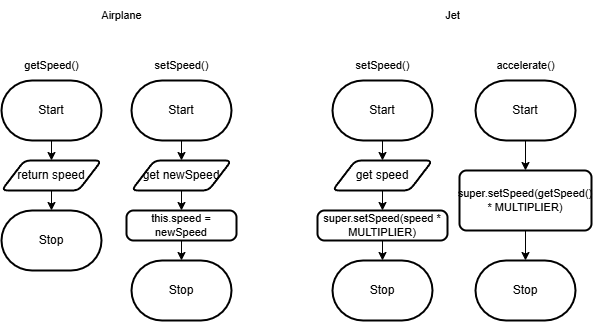

The diagram above was exported from draw.io. Its source (the exported page's mxGraphModel, read from the mxfile embedded in the PNG):
<mxGraphModel dx="605" dy="658" grid="1" gridSize="10" guides="1" tooltips="1" connect="1" arrows="1" fold="1" page="1" pageScale="1" pageWidth="827" pageHeight="1169" math="0" shadow="0">
  <root>
    <mxCell id="0" />
    <mxCell id="1" parent="0" />
    <mxCell id="5" style="edgeStyle=orthogonalEdgeStyle;html=1;exitX=0.5;exitY=1;exitDx=0;exitDy=0;exitPerimeter=0;rounded=0;" parent="1" source="2" target="4" edge="1">
      <mxGeometry relative="1" as="geometry" />
    </mxCell>
    <mxCell id="2" value="Start" style="strokeWidth=2;html=1;shape=mxgraph.flowchart.terminator;whiteSpace=wrap;" parent="1" vertex="1">
      <mxGeometry x="39" y="170" width="100" height="60" as="geometry" />
    </mxCell>
    <mxCell id="3" value="Stop" style="strokeWidth=2;html=1;shape=mxgraph.flowchart.terminator;whiteSpace=wrap;" parent="1" vertex="1">
      <mxGeometry x="39" y="300" width="100" height="60" as="geometry" />
    </mxCell>
    <mxCell id="6" style="edgeStyle=orthogonalEdgeStyle;rounded=0;html=1;exitX=0.5;exitY=1;exitDx=0;exitDy=0;entryX=0.5;entryY=0;entryDx=0;entryDy=0;entryPerimeter=0;" parent="1" source="4" target="3" edge="1">
      <mxGeometry relative="1" as="geometry" />
    </mxCell>
    <mxCell id="4" value="return speed" style="shape=parallelogram;html=1;strokeWidth=2;perimeter=parallelogramPerimeter;whiteSpace=wrap;rounded=1;arcSize=12;size=0.23;" parent="1" vertex="1">
      <mxGeometry x="39" y="250" width="100" height="30" as="geometry" />
    </mxCell>
    <mxCell id="7" value="getSpeed()" style="text;html=1;align=center;verticalAlign=middle;resizable=0;points=[];autosize=1;strokeColor=none;fillColor=none;fontSize=11;fontFamily=Helvetica;fontColor=default;" vertex="1" parent="1">
      <mxGeometry x="49" y="140" width="80" height="30" as="geometry" />
    </mxCell>
    <mxCell id="20" style="edgeStyle=orthogonalEdgeStyle;html=1;exitX=0.5;exitY=1;exitDx=0;exitDy=0;exitPerimeter=0;rounded=0;" edge="1" parent="1" source="21" target="24">
      <mxGeometry relative="1" as="geometry" />
    </mxCell>
    <mxCell id="21" value="Start" style="strokeWidth=2;html=1;shape=mxgraph.flowchart.terminator;whiteSpace=wrap;" vertex="1" parent="1">
      <mxGeometry x="169" y="170" width="100" height="60" as="geometry" />
    </mxCell>
    <mxCell id="22" value="Stop" style="strokeWidth=2;html=1;shape=mxgraph.flowchart.terminator;whiteSpace=wrap;" vertex="1" parent="1">
      <mxGeometry x="169" y="350" width="100" height="60" as="geometry" />
    </mxCell>
    <mxCell id="27" style="edgeStyle=orthogonalEdgeStyle;shape=connector;rounded=0;html=1;exitX=0.5;exitY=1;exitDx=0;exitDy=0;labelBackgroundColor=default;strokeColor=default;fontFamily=Helvetica;fontSize=11;fontColor=default;endArrow=classic;" edge="1" parent="1" source="24" target="26">
      <mxGeometry relative="1" as="geometry" />
    </mxCell>
    <mxCell id="24" value="get newSpeed" style="shape=parallelogram;html=1;strokeWidth=2;perimeter=parallelogramPerimeter;whiteSpace=wrap;rounded=1;arcSize=12;size=0.23;" vertex="1" parent="1">
      <mxGeometry x="169" y="250" width="100" height="30" as="geometry" />
    </mxCell>
    <mxCell id="25" value="setSpeed()" style="text;html=1;align=center;verticalAlign=middle;resizable=0;points=[];autosize=1;strokeColor=none;fillColor=none;fontSize=11;fontFamily=Helvetica;fontColor=default;" vertex="1" parent="1">
      <mxGeometry x="179" y="140" width="80" height="30" as="geometry" />
    </mxCell>
    <mxCell id="28" style="edgeStyle=orthogonalEdgeStyle;shape=connector;rounded=0;html=1;exitX=0.5;exitY=1;exitDx=0;exitDy=0;entryX=0.5;entryY=0;entryDx=0;entryDy=0;entryPerimeter=0;labelBackgroundColor=default;strokeColor=default;fontFamily=Helvetica;fontSize=11;fontColor=default;endArrow=classic;" edge="1" parent="1" source="26" target="22">
      <mxGeometry relative="1" as="geometry" />
    </mxCell>
    <mxCell id="26" value="this.speed = newSpeed" style="rounded=1;whiteSpace=wrap;html=1;absoluteArcSize=1;arcSize=14;strokeWidth=2;fontFamily=Helvetica;fontSize=11;fontColor=default;" vertex="1" parent="1">
      <mxGeometry x="164" y="300" width="110" height="30" as="geometry" />
    </mxCell>
    <mxCell id="29" value="Airplane" style="text;html=1;align=center;verticalAlign=middle;resizable=0;points=[];autosize=1;strokeColor=none;fillColor=none;fontSize=11;fontFamily=Helvetica;fontColor=default;" vertex="1" parent="1">
      <mxGeometry x="129" y="90" width="60" height="30" as="geometry" />
    </mxCell>
    <mxCell id="30" style="edgeStyle=orthogonalEdgeStyle;html=1;exitX=0.5;exitY=1;exitDx=0;exitDy=0;exitPerimeter=0;rounded=0;" edge="1" parent="1" source="31" target="34">
      <mxGeometry relative="1" as="geometry" />
    </mxCell>
    <mxCell id="31" value="Start" style="strokeWidth=2;html=1;shape=mxgraph.flowchart.terminator;whiteSpace=wrap;" vertex="1" parent="1">
      <mxGeometry x="370" y="170" width="100" height="60" as="geometry" />
    </mxCell>
    <mxCell id="32" value="Stop" style="strokeWidth=2;html=1;shape=mxgraph.flowchart.terminator;whiteSpace=wrap;" vertex="1" parent="1">
      <mxGeometry x="370" y="350" width="100" height="60" as="geometry" />
    </mxCell>
    <mxCell id="47" style="edgeStyle=orthogonalEdgeStyle;shape=connector;rounded=0;html=1;exitX=0.5;exitY=1;exitDx=0;exitDy=0;labelBackgroundColor=default;strokeColor=default;fontFamily=Helvetica;fontSize=11;fontColor=default;endArrow=classic;" edge="1" parent="1" source="34" target="45">
      <mxGeometry relative="1" as="geometry" />
    </mxCell>
    <mxCell id="34" value="get speed" style="shape=parallelogram;html=1;strokeWidth=2;perimeter=parallelogramPerimeter;whiteSpace=wrap;rounded=1;arcSize=12;size=0.23;" vertex="1" parent="1">
      <mxGeometry x="370" y="250" width="100" height="30" as="geometry" />
    </mxCell>
    <mxCell id="35" value="setSpeed()" style="text;html=1;align=center;verticalAlign=middle;resizable=0;points=[];autosize=1;strokeColor=none;fillColor=none;fontSize=11;fontFamily=Helvetica;fontColor=default;" vertex="1" parent="1">
      <mxGeometry x="380" y="140" width="80" height="30" as="geometry" />
    </mxCell>
    <mxCell id="49" style="edgeStyle=orthogonalEdgeStyle;shape=connector;rounded=0;html=1;exitX=0.5;exitY=1;exitDx=0;exitDy=0;exitPerimeter=0;labelBackgroundColor=default;strokeColor=default;fontFamily=Helvetica;fontSize=11;fontColor=default;endArrow=classic;" edge="1" parent="1" source="37" target="43">
      <mxGeometry relative="1" as="geometry" />
    </mxCell>
    <mxCell id="37" value="Start" style="strokeWidth=2;html=1;shape=mxgraph.flowchart.terminator;whiteSpace=wrap;" vertex="1" parent="1">
      <mxGeometry x="513" y="170" width="100" height="60" as="geometry" />
    </mxCell>
    <mxCell id="38" value="Stop" style="strokeWidth=2;html=1;shape=mxgraph.flowchart.terminator;whiteSpace=wrap;" vertex="1" parent="1">
      <mxGeometry x="513" y="350" width="100" height="60" as="geometry" />
    </mxCell>
    <mxCell id="41" value="accelerate()" style="text;html=1;align=center;verticalAlign=middle;resizable=0;points=[];autosize=1;strokeColor=none;fillColor=none;fontSize=11;fontFamily=Helvetica;fontColor=default;" vertex="1" parent="1">
      <mxGeometry x="523" y="140" width="80" height="30" as="geometry" />
    </mxCell>
    <mxCell id="42" style="edgeStyle=orthogonalEdgeStyle;shape=connector;rounded=0;html=1;exitX=0.5;exitY=1;exitDx=0;exitDy=0;entryX=0.5;entryY=0;entryDx=0;entryDy=0;entryPerimeter=0;labelBackgroundColor=default;strokeColor=default;fontFamily=Helvetica;fontSize=11;fontColor=default;endArrow=classic;" edge="1" parent="1" source="43" target="38">
      <mxGeometry relative="1" as="geometry" />
    </mxCell>
    <mxCell id="43" value="super.setSpeed(getSpeed() * MULTIPLIER)" style="rounded=1;whiteSpace=wrap;html=1;absoluteArcSize=1;arcSize=14;strokeWidth=2;fontFamily=Helvetica;fontSize=11;fontColor=default;" vertex="1" parent="1">
      <mxGeometry x="497" y="260" width="132" height="60" as="geometry" />
    </mxCell>
    <mxCell id="44" value="Jet" style="text;html=1;align=center;verticalAlign=middle;resizable=0;points=[];autosize=1;strokeColor=none;fillColor=none;fontSize=11;fontFamily=Helvetica;fontColor=default;" vertex="1" parent="1">
      <mxGeometry x="470" y="90" width="40" height="30" as="geometry" />
    </mxCell>
    <mxCell id="48" style="edgeStyle=orthogonalEdgeStyle;shape=connector;rounded=0;html=1;exitX=0.5;exitY=1;exitDx=0;exitDy=0;labelBackgroundColor=default;strokeColor=default;fontFamily=Helvetica;fontSize=11;fontColor=default;endArrow=classic;" edge="1" parent="1" source="45" target="32">
      <mxGeometry relative="1" as="geometry" />
    </mxCell>
    <mxCell id="45" value="super.setSpeed(speed * MULTIPLIER)" style="rounded=1;whiteSpace=wrap;html=1;absoluteArcSize=1;arcSize=14;strokeWidth=2;fontFamily=Helvetica;fontSize=11;fontColor=default;" vertex="1" parent="1">
      <mxGeometry x="355" y="300" width="130" height="30" as="geometry" />
    </mxCell>
  </root>
</mxGraphModel>